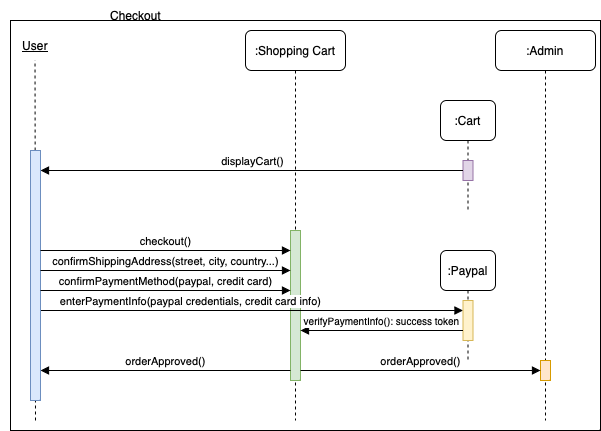

The diagram above was exported from draw.io. Its source (the exported page's mxGraphModel, read from the mxfile embedded in the PNG):
<mxGraphModel dx="1810" dy="1060" grid="1" gridSize="10" guides="1" tooltips="1" connect="1" arrows="1" fold="1" page="1" pageScale="1" pageWidth="850" pageHeight="1100" math="0" shadow="0">
  <root>
    <mxCell id="0" />
    <mxCell id="1" parent="0" />
    <mxCell id="BDl1eg1o_SruJoyD0ClG-1" value="" style="rounded=0;whiteSpace=wrap;html=1;" vertex="1" parent="1">
      <mxGeometry x="135" y="355" width="590" height="410" as="geometry" />
    </mxCell>
    <mxCell id="BDl1eg1o_SruJoyD0ClG-2" value="" style="endArrow=none;dashed=1;html=1;rounded=0;" edge="1" parent="1">
      <mxGeometry width="50" height="50" relative="1" as="geometry">
        <mxPoint x="160" y="755" as="sourcePoint" />
        <mxPoint x="159.52" y="395" as="targetPoint" />
      </mxGeometry>
    </mxCell>
    <mxCell id="BDl1eg1o_SruJoyD0ClG-3" value=":Shopping Cart" style="shape=umlLifeline;perimeter=lifelinePerimeter;whiteSpace=wrap;html=1;container=0;dropTarget=0;collapsible=0;recursiveResize=0;outlineConnect=0;portConstraint=eastwest;newEdgeStyle={&quot;edgeStyle&quot;:&quot;elbowEdgeStyle&quot;,&quot;elbow&quot;:&quot;vertical&quot;,&quot;curved&quot;:0,&quot;rounded&quot;:0};rounded=1;" vertex="1" parent="1">
      <mxGeometry x="370" y="365" width="100" height="390" as="geometry" />
    </mxCell>
    <mxCell id="BDl1eg1o_SruJoyD0ClG-4" value="" style="html=1;points=[];perimeter=orthogonalPerimeter;outlineConnect=0;targetShapes=umlLifeline;portConstraint=eastwest;newEdgeStyle={&quot;edgeStyle&quot;:&quot;elbowEdgeStyle&quot;,&quot;elbow&quot;:&quot;vertical&quot;,&quot;curved&quot;:0,&quot;rounded&quot;:0};fillColor=#d5e8d4;strokeColor=#82b366;direction=west;" vertex="1" parent="BDl1eg1o_SruJoyD0ClG-3">
      <mxGeometry x="45" y="200" width="10" height="150" as="geometry" />
    </mxCell>
    <mxCell id="BDl1eg1o_SruJoyD0ClG-5" value=":Admin" style="shape=umlLifeline;perimeter=lifelinePerimeter;whiteSpace=wrap;html=1;container=0;dropTarget=0;collapsible=0;recursiveResize=0;outlineConnect=0;portConstraint=eastwest;newEdgeStyle={&quot;edgeStyle&quot;:&quot;elbowEdgeStyle&quot;,&quot;elbow&quot;:&quot;vertical&quot;,&quot;curved&quot;:0,&quot;rounded&quot;:0};rounded=1;" vertex="1" parent="1">
      <mxGeometry x="620" y="365" width="100" height="390" as="geometry" />
    </mxCell>
    <mxCell id="BDl1eg1o_SruJoyD0ClG-6" value="" style="html=1;points=[];perimeter=orthogonalPerimeter;outlineConnect=0;targetShapes=umlLifeline;portConstraint=eastwest;newEdgeStyle={&quot;edgeStyle&quot;:&quot;elbowEdgeStyle&quot;,&quot;elbow&quot;:&quot;vertical&quot;,&quot;curved&quot;:0,&quot;rounded&quot;:0};fillColor=#ffe6cc;strokeColor=#d79b00;" vertex="1" parent="BDl1eg1o_SruJoyD0ClG-5">
      <mxGeometry x="45" y="330" width="10" height="20" as="geometry" />
    </mxCell>
    <mxCell id="BDl1eg1o_SruJoyD0ClG-7" value="enterPaymentInfo(paypal credentials, credit card info)" style="html=1;verticalAlign=bottom;endArrow=block;edgeStyle=elbowEdgeStyle;elbow=horizontal;curved=0;rounded=0;" edge="1" parent="1" source="BDl1eg1o_SruJoyD0ClG-16" target="BDl1eg1o_SruJoyD0ClG-12">
      <mxGeometry x="-0.2899" relative="1" as="geometry">
        <mxPoint x="180" y="655" as="sourcePoint" />
        <Array as="points">
          <mxPoint x="320" y="645" />
          <mxPoint x="230" y="655" />
          <mxPoint x="240" y="625" />
          <mxPoint x="210" y="585" />
          <mxPoint x="270" y="565" />
          <mxPoint x="260" y="565" />
          <mxPoint x="230" y="575" />
          <mxPoint x="270" y="575" />
          <mxPoint x="400" y="585" />
          <mxPoint x="245" y="605" />
          <mxPoint x="305" y="624.63" />
        </Array>
        <mxPoint x="395" y="565" as="targetPoint" />
        <mxPoint as="offset" />
      </mxGeometry>
    </mxCell>
    <mxCell id="BDl1eg1o_SruJoyD0ClG-8" value=":Cart" style="shape=umlLifeline;perimeter=lifelinePerimeter;whiteSpace=wrap;html=1;container=0;dropTarget=0;collapsible=0;recursiveResize=0;outlineConnect=0;portConstraint=eastwest;newEdgeStyle={&quot;edgeStyle&quot;:&quot;elbowEdgeStyle&quot;,&quot;elbow&quot;:&quot;vertical&quot;,&quot;curved&quot;:0,&quot;rounded&quot;:0};rounded=1;" vertex="1" parent="1">
      <mxGeometry x="565" y="435" width="55" height="110" as="geometry" />
    </mxCell>
    <mxCell id="BDl1eg1o_SruJoyD0ClG-9" value="" style="html=1;points=[];perimeter=orthogonalPerimeter;outlineConnect=0;targetShapes=umlLifeline;portConstraint=eastwest;newEdgeStyle={&quot;edgeStyle&quot;:&quot;elbowEdgeStyle&quot;,&quot;elbow&quot;:&quot;vertical&quot;,&quot;curved&quot;:0,&quot;rounded&quot;:0};fillColor=#e1d5e7;strokeColor=#9673a6;" vertex="1" parent="BDl1eg1o_SruJoyD0ClG-8">
      <mxGeometry x="22.5" y="60" width="10" height="20" as="geometry" />
    </mxCell>
    <mxCell id="BDl1eg1o_SruJoyD0ClG-10" value="displayCart()" style="html=1;verticalAlign=bottom;endArrow=block;edgeStyle=elbowEdgeStyle;elbow=horizontal;curved=0;rounded=0;" edge="1" parent="1" source="BDl1eg1o_SruJoyD0ClG-9" target="BDl1eg1o_SruJoyD0ClG-16">
      <mxGeometry relative="1" as="geometry">
        <mxPoint x="578" y="555" as="sourcePoint" />
        <Array as="points">
          <mxPoint x="275" y="505" />
          <mxPoint x="320" y="545" />
          <mxPoint x="410" y="555" />
          <mxPoint x="540" y="565" />
          <mxPoint x="385" y="585" />
          <mxPoint x="445" y="604.6300000000001" />
        </Array>
        <mxPoint x="190" y="555" as="targetPoint" />
      </mxGeometry>
    </mxCell>
    <mxCell id="BDl1eg1o_SruJoyD0ClG-11" value=":Paypal" style="shape=umlLifeline;perimeter=lifelinePerimeter;whiteSpace=wrap;html=1;container=0;dropTarget=0;collapsible=0;recursiveResize=0;outlineConnect=0;portConstraint=eastwest;newEdgeStyle={&quot;edgeStyle&quot;:&quot;elbowEdgeStyle&quot;,&quot;elbow&quot;:&quot;vertical&quot;,&quot;curved&quot;:0,&quot;rounded&quot;:0};rounded=1;" vertex="1" parent="1">
      <mxGeometry x="565" y="585" width="55" height="110" as="geometry" />
    </mxCell>
    <mxCell id="BDl1eg1o_SruJoyD0ClG-12" value="" style="html=1;points=[];perimeter=orthogonalPerimeter;outlineConnect=0;targetShapes=umlLifeline;portConstraint=eastwest;newEdgeStyle={&quot;edgeStyle&quot;:&quot;elbowEdgeStyle&quot;,&quot;elbow&quot;:&quot;vertical&quot;,&quot;curved&quot;:0,&quot;rounded&quot;:0};fillColor=#fff2cc;strokeColor=#d6b656;" vertex="1" parent="BDl1eg1o_SruJoyD0ClG-11">
      <mxGeometry x="22.5" y="50" width="10" height="40" as="geometry" />
    </mxCell>
    <mxCell id="BDl1eg1o_SruJoyD0ClG-13" value="&lt;font style=&quot;font-size: 10px;&quot;&gt;verifyPaymentInfo(): success token&lt;/font&gt;" style="html=1;verticalAlign=bottom;endArrow=none;edgeStyle=elbowEdgeStyle;elbow=horizontal;curved=0;rounded=0;startArrow=block;startFill=1;endFill=0;" edge="1" parent="1" source="BDl1eg1o_SruJoyD0ClG-4" target="BDl1eg1o_SruJoyD0ClG-12">
      <mxGeometry x="-0.0047" relative="1" as="geometry">
        <mxPoint x="440" y="645" as="sourcePoint" />
        <Array as="points">
          <mxPoint x="440" y="665" />
          <mxPoint x="550" y="645" />
          <mxPoint x="505" y="649.58" />
          <mxPoint x="475" y="659.58" />
          <mxPoint x="515" y="659.58" />
          <mxPoint x="645" y="669.58" />
          <mxPoint x="490" y="689.58" />
          <mxPoint x="550" y="709.21" />
        </Array>
        <mxPoint x="580" y="649.58" as="targetPoint" />
        <mxPoint as="offset" />
      </mxGeometry>
    </mxCell>
    <mxCell id="BDl1eg1o_SruJoyD0ClG-14" value="orderApproved()" style="html=1;verticalAlign=bottom;endArrow=none;edgeStyle=elbowEdgeStyle;elbow=horizontal;curved=0;rounded=0;startArrow=block;startFill=1;endFill=0;" edge="1" parent="1" source="BDl1eg1o_SruJoyD0ClG-16" target="BDl1eg1o_SruJoyD0ClG-4">
      <mxGeometry relative="1" as="geometry">
        <mxPoint x="240" y="705" as="sourcePoint" />
        <Array as="points">
          <mxPoint x="255" y="705" />
          <mxPoint x="365" y="685" />
          <mxPoint x="320" y="689.58" />
          <mxPoint x="290" y="699.58" />
          <mxPoint x="330" y="699.58" />
          <mxPoint x="460" y="709.5799999999999" />
          <mxPoint x="305" y="729.5799999999999" />
          <mxPoint x="365" y="749.21" />
        </Array>
        <mxPoint x="403" y="705" as="targetPoint" />
        <mxPoint as="offset" />
      </mxGeometry>
    </mxCell>
    <mxCell id="BDl1eg1o_SruJoyD0ClG-15" value="orderApproved()" style="html=1;verticalAlign=bottom;endArrow=block;edgeStyle=elbowEdgeStyle;elbow=horizontal;curved=0;rounded=0;" edge="1" parent="1" source="BDl1eg1o_SruJoyD0ClG-4" target="BDl1eg1o_SruJoyD0ClG-6">
      <mxGeometry relative="1" as="geometry">
        <mxPoint x="450" y="705" as="sourcePoint" />
        <Array as="points">
          <mxPoint x="495" y="705" />
          <mxPoint x="530" y="725" />
          <mxPoint x="660" y="665" />
          <mxPoint x="505" y="685" />
          <mxPoint x="565" y="704.63" />
        </Array>
        <mxPoint x="613" y="705" as="targetPoint" />
      </mxGeometry>
    </mxCell>
    <mxCell id="BDl1eg1o_SruJoyD0ClG-16" value="" style="html=1;points=[];perimeter=orthogonalPerimeter;outlineConnect=0;targetShapes=umlLifeline;portConstraint=eastwest;newEdgeStyle={&quot;edgeStyle&quot;:&quot;elbowEdgeStyle&quot;,&quot;elbow&quot;:&quot;vertical&quot;,&quot;curved&quot;:0,&quot;rounded&quot;:0};fillColor=#dae8fc;strokeColor=#6c8ebf;" vertex="1" parent="1">
      <mxGeometry x="155" y="485" width="10" height="250" as="geometry" />
    </mxCell>
    <mxCell id="BDl1eg1o_SruJoyD0ClG-17" value="&lt;u&gt;User&lt;/u&gt;" style="text;html=1;strokeColor=none;fillColor=none;align=center;verticalAlign=middle;whiteSpace=wrap;rounded=0;" vertex="1" parent="1">
      <mxGeometry x="125" y="365" width="70" height="30" as="geometry" />
    </mxCell>
    <mxCell id="BDl1eg1o_SruJoyD0ClG-18" value="checkout()" style="html=1;verticalAlign=bottom;endArrow=block;edgeStyle=elbowEdgeStyle;elbow=vertical;curved=0;rounded=0;" edge="1" parent="1" source="BDl1eg1o_SruJoyD0ClG-16" target="BDl1eg1o_SruJoyD0ClG-4">
      <mxGeometry relative="1" as="geometry">
        <mxPoint x="240" y="599.6" as="sourcePoint" />
        <Array as="points">
          <mxPoint x="345" y="585" />
          <mxPoint x="285" y="599.6" />
          <mxPoint x="300" y="469.6" />
          <mxPoint x="430" y="479.6" />
          <mxPoint x="275" y="499.6" />
          <mxPoint x="335" y="519.23" />
        </Array>
        <mxPoint x="358" y="599.6" as="targetPoint" />
      </mxGeometry>
    </mxCell>
    <mxCell id="BDl1eg1o_SruJoyD0ClG-19" value="confirmShippingAddress(street, city, country...)" style="html=1;verticalAlign=bottom;endArrow=block;edgeStyle=elbowEdgeStyle;elbow=vertical;curved=0;rounded=0;" edge="1" parent="1" source="BDl1eg1o_SruJoyD0ClG-16" target="BDl1eg1o_SruJoyD0ClG-4">
      <mxGeometry relative="1" as="geometry">
        <mxPoint x="170" y="605" as="sourcePoint" />
        <Array as="points">
          <mxPoint x="350" y="605" />
          <mxPoint x="290" y="619.6" />
          <mxPoint x="305" y="489.6" />
          <mxPoint x="435" y="499.6" />
          <mxPoint x="280" y="519.6" />
          <mxPoint x="340" y="539.23" />
        </Array>
        <mxPoint x="395" y="605" as="targetPoint" />
      </mxGeometry>
    </mxCell>
    <mxCell id="BDl1eg1o_SruJoyD0ClG-20" value="confirmPaymentMethod(paypal, credit card)" style="html=1;verticalAlign=bottom;endArrow=block;edgeStyle=elbowEdgeStyle;elbow=vertical;curved=0;rounded=0;" edge="1" parent="1" source="BDl1eg1o_SruJoyD0ClG-16" target="BDl1eg1o_SruJoyD0ClG-4">
      <mxGeometry relative="1" as="geometry">
        <mxPoint x="170" y="625" as="sourcePoint" />
        <Array as="points">
          <mxPoint x="355" y="625" />
          <mxPoint x="295" y="639.6" />
          <mxPoint x="310" y="509.6" />
          <mxPoint x="440" y="519.6" />
          <mxPoint x="285" y="539.6" />
          <mxPoint x="345" y="559.23" />
        </Array>
        <mxPoint x="415" y="625" as="targetPoint" />
      </mxGeometry>
    </mxCell>
    <mxCell id="BDl1eg1o_SruJoyD0ClG-21" value="Checkout" style="text;html=1;align=center;verticalAlign=middle;resizable=0;points=[];autosize=1;strokeColor=none;fillColor=none;" vertex="1" parent="1">
      <mxGeometry x="225" y="335" width="70" height="30" as="geometry" />
    </mxCell>
  </root>
</mxGraphModel>